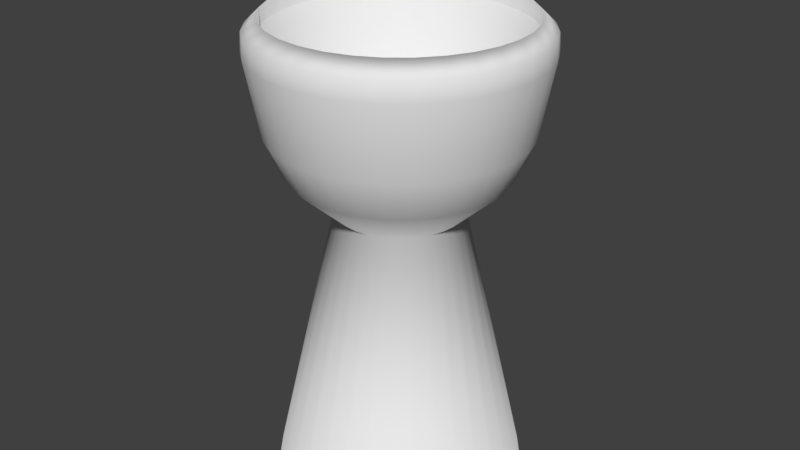 # Source: ballholder.blend  (saved by Blender 2.79.0; exported with 4.5.12 LTS)
import bpy
from mathutils import Matrix  # noqa: F401  (used for matrix-valued properties, if any)

bpy.ops.wm.read_factory_settings(use_empty=True)
scene = bpy.context.scene
scene.name = 'Scene'

# ---- collections
col_collection_1 = bpy.data.collections.new('Collection 1'); scene.collection.children.link(col_collection_1)

# ---- world
world_world = bpy.data.worlds.new('World'); scene.world = world_world
world_world.color = (0.05088, 0.05088, 0.05088)
world_world.use_sun_shadow = False
world_world.sun_shadow_jitter_overblur = 0.0
world_world.cycles.sampling_method = 'MANUAL'

# ---- meshes
me_cylinder = bpy.data.meshes.new('Cylinder')
me_cylinder.from_pydata([(6.277e-08, 0.4713, -1.0), (-8.732e-08, 0.9364, 0.4212), (0.09195, 0.4623, -1.0), (0.1827, 0.9184, 0.4212), (0.1804, 0.4355, -1.0), (0.3583, 0.8651, 0.4212), (0.2619, 0.3919, -1.0), (0.5202, 0.7786, 0.4212), (0.3333, 0.3333, -1.0), (0.6621, 0.6621, 0.4212), (0.3919, 0.2619, -1.0), (0.7786, 0.5202, 0.4212), (0.4355, 0.1804, -1.0), (0.8651, 0.3583, 0.4212), (0.4623, 0.09195, -1.0), (0.9184, 0.1827, 0.4212), (0.4713, 1.862e-07, -1.0), (0.9364, 6.573e-08, 0.4212), (0.4623, -0.09195, -1.0), (0.9184, -0.1827, 0.4212), (0.4355, -0.1804, -1.0), (0.8651, -0.3583, 0.4212), (0.3919, -0.2619, -1.0), (0.7786, -0.5202, 0.4212), (0.3333, -0.3333, -1.0), (0.6621, -0.6621, 0.4212), (0.2619, -0.3919, -1.0), (0.5202, -0.7786, 0.4212), (0.1804, -0.4355, -1.0), (0.3583, -0.8651, 0.4212), (0.09195, -0.4623, -1.0), (0.1827, -0.9184, 0.4212), (-9.081e-08, -0.4713, -1.0), (-3.693e-07, -0.9364, 0.4212), (-0.09195, -0.4623, -1.0), (-0.1827, -0.9184, 0.4212), (-0.1804, -0.4355, -1.0), (-0.3583, -0.8651, 0.4212), (-0.2619, -0.3919, -1.0), (-0.5202, -0.7786, 0.4212), (-0.3333, -0.3333, -1.0), (-0.6621, -0.6621, 0.4212), (-0.3919, -0.2619, -1.0), (-0.7786, -0.5202, 0.4212), (-0.4355, -0.1804, -1.0), (-0.8651, -0.3583, 0.4212), (-0.4623, -0.09195, -1.0), (-0.9184, -0.1827, 0.4212), (-0.4713, 6.058e-07, -1.0), (-0.9364, 9.075e-07, 0.4212), (-0.4623, 0.09195, -1.0), (-0.9184, 0.1827, 0.4212), (-0.4355, 0.1804, -1.0), (-0.8651, 0.3583, 0.4212), (-0.3919, 0.2619, -1.0), (-0.7786, 0.5202, 0.4212), (-0.3333, 0.3333, -1.0), (-0.6621, 0.6621, 0.4212), (-0.2619, 0.3919, -1.0), (-0.5202, 0.7786, 0.4212), (-0.1804, 0.4355, -1.0), (-0.3583, 0.8651, 0.4212), (-0.09195, 0.4623, -1.0), (-0.1827, 0.9184, 0.4212), (-3.69e-10, 1.05, 0.1777), (0.2048, 1.03, 0.1777), (0.4018, 0.9701, 0.1777), (0.5833, 0.873, 0.1777), (0.7425, 0.7425, 0.1777), (0.873, 0.5833, 0.1777), (0.9701, 0.4018, 0.1777), (1.03, 0.2048, 0.1777), (1.05, 6.566e-08, 0.1777), (1.03, -0.2048, 0.1777), (0.9701, -0.4018, 0.1777), (0.873, -0.5833, 0.1777), (0.7425, -0.7425, 0.1777), (0.5833, -0.873, 0.1777), (0.4018, -0.9701, 0.1777), (0.2048, -1.03, 0.1777), (-3.425e-07, -1.05, 0.1777), (-0.2048, -1.03, 0.1777), (-0.4018, -0.9701, 0.1777), (-0.5833, -0.873, 0.1777), (-0.7425, -0.7425, 0.1777), (-0.873, -0.5833, 0.1777), (-0.9701, -0.4018, 0.1777), (-1.03, -0.2048, 0.1777), (-1.05, 1e-06, 0.1777), (-1.03, 0.2048, 0.1777), (-0.9701, 0.4018, 0.1777), (-0.873, 0.5833, 0.1777), (-0.7425, 0.7425, 0.1777), (-0.5833, 0.873, 0.1777), (-0.4018, 0.9701, 0.1777), (-0.2048, 1.03, 0.1777), (0.1846, 0.9282, -0.3822), (0.3621, 0.8743, -0.3822), (0.5258, 0.7869, -0.3822), (0.6692, 0.6692, -0.3822), (0.7869, 0.5258, -0.3822), (0.8743, 0.3621, -0.3822), (0.9282, 0.1846, -0.3822), (0.9463, 8.138e-08, -0.3822), (0.9282, -0.1846, -0.3822), (0.8743, -0.3621, -0.3822), (0.7869, -0.5258, -0.3822), (0.6692, -0.6692, -0.3822), (0.5258, -0.7869, -0.3822), (0.3621, -0.8743, -0.3822), (0.1846, -0.9282, -0.3822), (-2.994e-07, -0.9463, -0.3822), (-0.1846, -0.9282, -0.3822), (-0.3621, -0.8743, -0.3822), (-0.5258, -0.7869, -0.3822), (-0.6692, -0.6692, -0.3822), (-0.7869, -0.5258, -0.3822), (-0.8743, -0.3621, -0.3822), (-0.9282, -0.1846, -0.3822), (-0.9463, 9.237e-07, -0.3822), (-0.9282, 0.1846, -0.3822), (-0.8743, 0.3621, -0.3822), (-0.7869, 0.5258, -0.3822), (-0.6692, 0.6692, -0.3822), (-0.5258, 0.7869, -0.3822), (-0.3621, 0.8743, -0.3822), (-0.1846, 0.9282, -0.3822), (8.909e-09, 0.9463, -0.3822), (0.1579, 0.7937, -0.6911), (0.3097, 0.7477, -0.6911), (0.4496, 0.6729, -0.6911), (0.5722, 0.5722, -0.6911), (0.6729, 0.4496, -0.6911), (0.7477, 0.3097, -0.6911), (0.7937, 0.1579, -0.6911), (0.8093, 1.084e-07, -0.6911), (0.7937, -0.1579, -0.6911), (0.7477, -0.3097, -0.6911), (0.6729, -0.4496, -0.6911), (0.5722, -0.5722, -0.6911), (0.4496, -0.6729, -0.6911), (0.3097, -0.7477, -0.6911), (0.1579, -0.7937, -0.6911), (-2.375e-07, -0.8093, -0.6911), (-0.1579, -0.7937, -0.6911), (-0.3097, -0.7477, -0.6911), (-0.4496, -0.6729, -0.6911), (-0.5722, -0.5722, -0.6911), (-0.6729, -0.4496, -0.6911), (-0.7477, -0.3097, -0.6911), (-0.7937, -0.1579, -0.6911), (-0.8093, 8.288e-07, -0.6911), (-0.7937, 0.1579, -0.6911), (-0.7477, 0.3097, -0.6911), (-0.6729, 0.4496, -0.6911), (-0.5722, 0.5723, -0.6911), (-0.4496, 0.6729, -0.6911), (-0.3097, 0.7477, -0.6911), (-0.1579, 0.7937, -0.6911), (2.625e-08, 0.8093, -0.6911), (0.6609, -0.5062, 0.7749), (0.8124, -0.1044, 0.8015), (0.2032, 1.021, 0.3188), (-3.057e-10, 1.041, 0.3188), (0.3985, 0.9621, 0.3188), (0.5786, 0.8659, 0.3188), (0.7364, 0.7364, 0.3188), (0.8659, 0.5786, 0.3188), (0.9621, 0.3985, 0.3188), (1.021, 0.2032, 0.3188), (1.041, 6.735e-08, 0.3188), (1.021, -0.2032, 0.3188), (0.9621, -0.3985, 0.3188), (0.8659, -0.5786, 0.3188), (0.7364, -0.7364, 0.3188), (0.5786, -0.8659, 0.3188), (0.3985, -0.9621, 0.3188), (0.2032, -1.021, 0.3188), (-3.396e-07, -1.041, 0.3188), (-0.2032, -1.021, 0.3188), (-0.3985, -0.9621, 0.3188), (-0.5786, -0.8659, 0.3188), (-0.7364, -0.7364, 0.3188), (-0.8659, -0.5786, 0.3188), (-0.9621, -0.3985, 0.3188), (-1.021, -0.2032, 0.3188), (-1.041, 9.943e-07, 0.3188), (-1.021, 0.2032, 0.3188), (-0.9621, 0.3985, 0.3188), (-0.8659, 0.5786, 0.3188), (-0.7364, 0.7364, 0.3188), (-0.5786, 0.8659, 0.3188), (-0.3985, 0.9621, 0.3188), (-0.2032, 1.021, 0.3188), (0.1075, 0.5405, -0.9136), (-1.802e-07, 0.5511, -0.9136), (0.2109, 0.5091, -0.9136), (0.3062, 0.4582, -0.9136), (0.3897, 0.3897, -0.9136), (0.4582, 0.3062, -0.9136), (0.5091, 0.2109, -0.9136), (0.5405, 0.1075, -0.9136), (0.5511, 1.513e-07, -0.9136), (0.5405, -0.1075, -0.9136), (0.5091, -0.2109, -0.9136), (0.4582, -0.3062, -0.9136), (0.3897, -0.3897, -0.9136), (0.3062, -0.4582, -0.9136), (0.2109, -0.5091, -0.9136), (0.1075, -0.5405, -0.9136), (-3.462e-07, -0.5511, -0.9136), (-0.1075, -0.5405, -0.9136), (-0.2109, -0.5091, -0.9136), (-0.3062, -0.4582, -0.9136), (-0.3897, -0.3897, -0.9136), (-0.4582, -0.3062, -0.9136), (-0.5091, -0.2109, -0.9136), (-0.5405, -0.1075, -0.9136), (-0.5511, 6.467e-07, -0.9136), (-0.5405, 0.1075, -0.9136), (-0.5091, 0.2109, -0.9136), (-0.4582, 0.3062, -0.9136), (-0.3897, 0.3897, -0.9136), (-0.3062, 0.4582, -0.9136), (-0.2109, 0.5091, -0.9136), (-0.1075, 0.5405, -0.9136), (-0.9184, 0.1827, 0.3014), (-0.8651, 0.3583, 0.3014), (0.6621, -0.6621, 0.3014), (0.5202, -0.7786, 0.3014), (-0.7786, 0.5202, 0.3014), (0.3583, -0.8651, 0.3014), (-1.004e-07, 0.9364, 0.3014), (0.1827, 0.9184, 0.3014), (-0.6621, 0.6621, 0.3014), (0.1827, -0.9184, 0.3014), (0.3583, 0.8651, 0.3014), (-0.5202, 0.7786, 0.3014), (-3.824e-07, -0.9364, 0.3014), (0.5202, 0.7786, 0.3014), (-0.3583, 0.8651, 0.3014), (-0.1827, -0.9184, 0.3014), (0.6621, 0.6621, 0.3014), (-0.1827, 0.9184, 0.3014), (-0.3583, -0.8651, 0.3014), (0.7786, 0.5202, 0.3014), (-0.5202, -0.7786, 0.3014), (0.8651, 0.3583, 0.3014), (-0.6621, -0.6621, 0.3014), (0.9184, 0.1827, 0.3014), (-0.7786, -0.5202, 0.3014), (0.9364, 6.573e-08, 0.3014), (-0.8651, -0.3583, 0.3014), (0.9184, -0.1827, 0.3014), (-0.9184, -0.1827, 0.3014), (0.8651, -0.3583, 0.3014), (-0.9364, 9.075e-07, 0.3014), (0.7786, -0.5202, 0.3014), (-0.9184, 0.1827, 0.3014), (0.6621, -0.6621, 0.3014), (-1.004e-07, 0.9364, 0.3014), (-0.8651, 0.3583, 0.3014), (0.5202, -0.7786, 0.3014), (-0.7786, 0.5202, 0.3014), (0.3583, -0.8651, 0.3014), (0.1827, 0.9184, 0.3014), (-0.6621, 0.6621, 0.3014), (0.1827, -0.9184, 0.3014), (0.3583, 0.8651, 0.3014), (-0.5202, 0.7786, 0.3014), (-3.824e-07, -0.9364, 0.3014), (0.5202, 0.7786, 0.3014), (-0.3583, 0.8651, 0.3014), (-0.1827, -0.9184, 0.3014), (0.6621, 0.6621, 0.3014), (-0.1827, 0.9184, 0.3014), (-0.3583, -0.8651, 0.3014), (0.7786, 0.5202, 0.3014), (-0.5202, -0.7786, 0.3014), (0.8651, 0.3583, 0.3014), (-0.6621, -0.6621, 0.3014), (0.9184, 0.1827, 0.3014), (-0.7786, -0.5202, 0.3014), (0.9364, 6.573e-08, 0.3014), (-0.8651, -0.3583, 0.3014), (0.9184, -0.1827, 0.3014), (-0.9184, -0.1827, 0.3014), (0.8651, -0.3583, 0.3014), (-0.9364, 9.075e-07, 0.3014), (0.7786, -0.5202, 0.3014), (-1.159e-07, 0.9391, -3.077), (0.1832, 0.9211, -3.077), (0.3594, 0.8676, -3.077), (0.5217, 0.7808, -3.077), (0.664, 0.664, -3.077), (0.7808, 0.5217, -3.077), (0.8676, 0.3594, -3.077), (0.9211, 0.1832, -3.077), (0.9391, 6.591e-08, -3.077), (0.9211, -0.1832, -3.077), (0.8676, -0.3594, -3.077), (0.7808, -0.5217, -3.077), (0.664, -0.664, -3.077), (0.5217, -0.7808, -3.077), (0.3594, -0.8676, -3.077), (0.1832, -0.9211, -3.077), (-4.153e-07, -0.9391, -3.077), (-0.1832, -0.9211, -3.077), (-0.3594, -0.8676, -3.077), (-0.5217, -0.7808, -3.077), (-0.664, -0.664, -3.077), (-0.7808, -0.5217, -3.077), (-0.8676, -0.3594, -3.077), (-0.9211, -0.1832, -3.077), (-0.9391, 9.009e-07, -3.077), (-0.9211, 0.1832, -3.077), (-0.8676, 0.3594, -3.077), (-0.7808, 0.5217, -3.077), (-0.664, 0.664, -3.077), (-0.5217, 0.7808, -3.077), (-0.3594, 0.8676, -3.077), (-0.1832, 0.9211, -3.077), (-1.159e-07, 0.9391, -3.077), (0.1832, 0.9211, -3.077), (0.3594, 0.8676, -3.077), (0.5217, 0.7808, -3.077), (0.664, 0.664, -3.077), (0.7808, 0.5217, -3.077), (0.8676, 0.3594, -3.077), (0.9211, 0.1832, -3.077), (0.9391, 6.591e-08, -3.077), (0.9211, -0.1832, -3.077), (0.8676, -0.3594, -3.077), (0.7808, -0.5217, -3.077), (0.664, -0.664, -3.077), (0.5217, -0.7808, -3.077), (0.3594, -0.8676, -3.077), (0.1832, -0.9211, -3.077), (-4.153e-07, -0.9391, -3.077), (-0.1832, -0.9211, -3.077), (-0.3594, -0.8676, -3.077), (-0.5217, -0.7808, -3.077), (-0.664, -0.664, -3.077), (-0.7808, -0.5217, -3.077), (-0.8676, -0.3594, -3.077), (-0.9211, -0.1832, -3.077), (-0.9391, 9.009e-07, -3.077), (-0.9211, 0.1832, -3.077), (-0.8676, 0.3594, -3.077), (-0.7808, 0.5217, -3.077), (-0.664, 0.664, -3.077), (-0.5217, 0.7808, -3.077), (-0.3594, 0.8676, -3.077), (-0.1832, 0.9211, -3.077)], [], [(64, 163, 162, 65), (65, 162, 164, 66), (66, 164, 165, 67), (67, 165, 166, 68), (68, 166, 167, 69), (69, 167, 168, 70), (70, 168, 169, 71), (71, 169, 170, 72), (72, 170, 171, 73), (73, 171, 172, 74), (74, 172, 173, 75), (75, 173, 174, 76), (76, 174, 175, 77), (77, 175, 176, 78), (78, 176, 177, 79), (79, 177, 178, 80), (80, 178, 179, 81), (81, 179, 180, 82), (82, 180, 181, 83), (83, 181, 182, 84), (84, 182, 183, 85), (85, 183, 184, 86), (86, 184, 185, 87), (87, 185, 186, 88), (88, 186, 187, 89), (89, 187, 188, 90), (90, 188, 189, 91), (91, 189, 190, 92), (92, 190, 191, 93), (93, 191, 192, 94), (261, 258, 219, 220), (94, 192, 193, 95), (95, 193, 163, 64), (16, 18, 331, 330), (126, 95, 64, 127), (125, 94, 95, 126), (124, 93, 94, 125), (123, 92, 93, 124), (122, 91, 92, 123), (121, 90, 91, 122), (120, 89, 90, 121), (119, 88, 89, 120), (118, 87, 88, 119), (117, 86, 87, 118), (116, 85, 86, 117), (115, 84, 85, 116), (114, 83, 84, 115), (113, 82, 83, 114), (112, 81, 82, 113), (111, 80, 81, 112), (110, 79, 80, 111), (109, 78, 79, 110), (108, 77, 78, 109), (107, 76, 77, 108), (106, 75, 76, 107), (105, 74, 75, 106), (104, 73, 74, 105), (103, 72, 73, 104), (102, 71, 72, 103), (101, 70, 71, 102), (100, 69, 70, 101), (99, 68, 69, 100), (98, 67, 68, 99), (97, 66, 67, 98), (96, 65, 66, 97), (127, 64, 65, 96), (159, 127, 96, 128), (128, 96, 97, 129), (129, 97, 98, 130), (130, 98, 99, 131), (131, 99, 100, 132), (132, 100, 101, 133), (133, 101, 102, 134), (134, 102, 103, 135), (135, 103, 104, 136), (136, 104, 105, 137), (137, 105, 106, 138), (138, 106, 107, 139), (139, 107, 108, 140), (140, 108, 109, 141), (141, 109, 110, 142), (142, 110, 111, 143), (143, 111, 112, 144), (144, 112, 113, 145), (145, 113, 114, 146), (146, 114, 115, 147), (147, 115, 116, 148), (148, 116, 117, 149), (149, 117, 118, 150), (150, 118, 119, 151), (151, 119, 120, 152), (152, 120, 121, 153), (153, 121, 122, 154), (154, 122, 123, 155), (155, 123, 124, 156), (156, 124, 125, 157), (157, 125, 126, 158), (158, 126, 127, 159), (62, 158, 159, 0), (60, 157, 158, 62), (58, 156, 157, 60), (56, 155, 156, 58), (54, 154, 155, 56), (52, 153, 154, 54), (50, 152, 153, 52), (48, 151, 152, 50), (46, 150, 151, 48), (44, 149, 150, 46), (42, 148, 149, 44), (40, 147, 148, 42), (38, 146, 147, 40), (36, 145, 146, 38), (34, 144, 145, 36), (32, 143, 144, 34), (30, 142, 143, 32), (28, 141, 142, 30), (26, 140, 141, 28), (24, 139, 140, 26), (22, 138, 139, 24), (20, 137, 138, 22), (18, 136, 137, 20), (16, 135, 136, 18), (14, 134, 135, 16), (12, 133, 134, 14), (10, 132, 133, 12), (8, 131, 132, 10), (6, 130, 131, 8), (4, 129, 130, 6), (2, 128, 129, 4), (0, 159, 128, 2), (1, 3, 162, 163), (3, 5, 164, 162), (5, 7, 165, 164), (7, 9, 166, 165), (9, 11, 167, 166), (11, 13, 168, 167), (13, 15, 169, 168), (15, 17, 170, 169), (17, 19, 171, 170), (19, 21, 172, 171), (21, 23, 173, 172), (23, 25, 174, 173), (25, 27, 175, 174), (27, 29, 176, 175), (29, 31, 177, 176), (31, 33, 178, 177), (33, 35, 179, 178), (35, 37, 180, 179), (37, 39, 181, 180), (39, 41, 182, 181), (41, 43, 183, 182), (43, 45, 184, 183), (45, 47, 185, 184), (47, 49, 186, 185), (49, 51, 187, 186), (51, 53, 188, 187), (53, 55, 189, 188), (55, 57, 190, 189), (57, 59, 191, 190), (59, 61, 192, 191), (61, 63, 193, 192), (63, 1, 163, 193), (194, 195, 225, 224, 223, 222, 221, 220, 219, 218, 217, 216, 215, 214, 213, 212, 211, 210, 209, 208, 207, 206, 205, 204, 203, 202, 201, 200, 199, 198, 197, 196), (262, 259, 206, 207), (263, 261, 220, 221), (264, 262, 207, 208), (265, 260, 195, 194), (266, 263, 221, 222), (267, 264, 208, 209), (268, 265, 194, 196), (269, 266, 222, 223), (270, 267, 209, 210), (271, 268, 196, 197), (272, 269, 223, 224), (273, 270, 210, 211), (274, 271, 197, 198), (275, 272, 224, 225), (276, 273, 211, 212), (277, 274, 198, 199), (260, 275, 225, 195), (278, 276, 212, 213), (279, 277, 199, 200), (280, 278, 213, 214), (281, 279, 200, 201), (282, 280, 214, 215), (283, 281, 201, 202), (284, 282, 215, 216), (285, 283, 202, 203), (286, 284, 216, 217), (287, 285, 203, 204), (288, 286, 217, 218), (289, 287, 204, 205), (258, 288, 218, 219), (259, 289, 205, 206), (25, 23, 257, 228), (51, 49, 256, 226), (23, 21, 255, 257), (49, 47, 254, 256), (21, 19, 253, 255), (47, 45, 252, 254), (19, 17, 251, 253), (45, 43, 250, 252), (17, 15, 249, 251), (43, 41, 248, 250), (15, 13, 247, 249), (41, 39, 246, 248), (13, 11, 245, 247), (39, 37, 244, 246), (1, 63, 243, 232), (11, 9, 242, 245), (37, 35, 241, 244), (63, 61, 240, 243), (9, 7, 239, 242), (35, 33, 238, 241), (61, 59, 237, 240), (7, 5, 236, 239), (33, 31, 235, 238), (59, 57, 234, 237), (5, 3, 233, 236), (31, 29, 231, 235), (57, 55, 230, 234), (3, 1, 232, 233), (29, 27, 229, 231), (55, 53, 227, 230), (27, 25, 228, 229), (53, 51, 226, 227), (228, 257, 289, 259), (226, 256, 288, 258), (257, 255, 287, 289), (256, 254, 286, 288), (255, 253, 285, 287), (254, 252, 284, 286), (253, 251, 283, 285), (252, 250, 282, 284), (251, 249, 281, 283), (250, 248, 280, 282), (249, 247, 279, 281), (248, 246, 278, 280), (247, 245, 277, 279), (246, 244, 276, 278), (232, 243, 275, 260), (245, 242, 274, 277), (244, 241, 273, 276), (243, 240, 272, 275), (242, 239, 271, 274), (241, 238, 270, 273), (240, 237, 269, 272), (239, 236, 268, 271), (238, 235, 267, 270), (237, 234, 266, 269), (236, 233, 265, 268), (235, 231, 264, 267), (234, 230, 263, 266), (233, 232, 260, 265), (231, 229, 262, 264), (230, 227, 261, 263), (229, 228, 259, 262), (227, 226, 258, 261), (290, 291, 292, 293, 294, 295, 296, 297, 298, 299, 300, 301, 302, 303, 304, 305, 306, 307, 308, 309, 310, 311, 312, 313, 314, 315, 316, 317, 318, 319, 320, 321), (34, 36, 340, 339), (52, 54, 349, 348), (8, 10, 327, 326), (26, 28, 336, 335), (44, 46, 345, 344), (0, 2, 323, 322), (62, 0, 322, 353), (18, 20, 332, 331), (36, 38, 341, 340), (54, 56, 350, 349), (10, 12, 328, 327), (28, 30, 337, 336), (46, 48, 346, 345), (2, 4, 324, 323), (20, 22, 333, 332), (38, 40, 342, 341), (56, 58, 351, 350), (12, 14, 329, 328), (30, 32, 338, 337), (48, 50, 347, 346), (4, 6, 325, 324), (22, 24, 334, 333), (40, 42, 343, 342), (58, 60, 352, 351), (14, 16, 330, 329), (32, 34, 339, 338), (50, 52, 348, 347), (6, 8, 326, 325), (24, 26, 335, 334), (42, 44, 344, 343), (60, 62, 353, 352), (291, 290, 322, 323), (292, 291, 323, 324), (293, 292, 324, 325), (294, 293, 325, 326), (295, 294, 326, 327), (296, 295, 327, 328), (297, 296, 328, 329), (298, 297, 329, 330), (299, 298, 330, 331), (300, 299, 331, 332), (301, 300, 332, 333), (302, 301, 333, 334), (303, 302, 334, 335), (304, 303, 335, 336), (305, 304, 336, 337), (306, 305, 337, 338), (307, 306, 338, 339), (308, 307, 339, 340), (309, 308, 340, 341), (310, 309, 341, 342), (311, 310, 342, 343), (312, 311, 343, 344), (313, 312, 344, 345), (314, 313, 345, 346), (315, 314, 346, 347), (316, 315, 347, 348), (317, 316, 348, 349), (318, 317, 349, 350), (319, 318, 350, 351), (320, 319, 351, 352), (321, 320, 352, 353), (290, 321, 353, 322)])
me_cylinder.polygons.foreach_set('use_smooth', [True] * 322)
_uv = me_cylinder.uv_layers.new(name='UVMap')
_uv.uv.foreach_set('vector', [0.7201, 0.7073, 0.6992, 0.7074, 0.6992, 0.6783, 0.7201, 0.6779, 0.7201, 0.6779, 0.6992, 0.6783, 0.6992, 0.6508, 0.7201, 0.6502, 0.7201, 0.6502, 0.6992, 0.6508, 0.6992, 0.6261, 0.7201, 0.6253, 0.7201, 0.6253, 0.6992, 0.6261, 0.6992, 0.6051, 0.7201, 0.6041, 0.02094, 1.0, 3.497e-05, 0.9992, 2.011e-05, 0.9745, 0.02092, 0.9751, 0.02092, 0.9751, 2.011e-05, 0.9745, 9.07e-06, 0.947, 0.02091, 0.9474, 0.02091, 0.9474, 9.07e-06, 0.947, 2.289e-06, 0.9179, 0.02091, 0.918, 0.02091, 0.918, 2.289e-06, 0.9179, 0.0, 0.8881, 0.0209, 0.888, 0.0209, 0.888, 0.0, 0.8881, 2.293e-06, 0.859, 0.02091, 0.8586, 0.02091, 0.8586, 2.293e-06, 0.859, 9.101e-06, 0.8315, 0.02091, 0.8309, 0.02091, 0.8309, 9.101e-06, 0.8315, 2.016e-05, 0.8068, 0.02092, 0.806, 0.02092, 0.806, 2.016e-05, 0.8068, 3.503e-05, 0.7858, 0.02094, 0.7848, 0.1707, 1.0, 0.1498, 0.999, 0.1498, 0.978, 0.1707, 0.9788, 0.1707, 0.9788, 0.1498, 0.978, 0.1498, 0.9533, 0.1707, 0.9539, 0.1707, 0.9539, 0.1498, 0.9533, 0.1498, 0.9258, 0.1707, 0.9262, 0.1707, 0.9262, 0.1498, 0.9258, 0.1498, 0.8967, 0.1707, 0.8968, 0.1707, 0.8968, 0.1498, 0.8967, 0.1498, 0.8669, 0.1707, 0.8668, 0.1707, 0.8668, 0.1498, 0.8669, 0.1498, 0.8378, 0.1707, 0.8374, 0.1707, 0.8374, 0.1498, 0.8378, 0.1498, 0.8103, 0.1707, 0.8097, 0.1707, 0.8097, 0.1498, 0.8103, 0.1498, 0.7856, 0.1707, 0.7848, 0.8707, 0.8193, 0.8498, 0.8185, 0.8494, 0.7938, 0.8703, 0.7944, 0.8703, 0.7944, 0.8494, 0.7938, 0.8492, 0.7663, 0.87, 0.7667, 0.87, 0.7667, 0.8492, 0.7663, 0.849, 0.7372, 0.8699, 0.7373, 0.8699, 0.7373, 0.849, 0.7372, 0.8489, 0.7075, 0.8698, 0.7073, 0.8698, 0.7073, 0.8489, 0.7075, 0.849, 0.6783, 0.8699, 0.6779, 0.8699, 0.6779, 0.849, 0.6783, 0.8492, 0.6508, 0.87, 0.6502, 0.87, 0.6502, 0.8492, 0.6508, 0.8494, 0.6261, 0.8703, 0.6253, 0.7201, 0.8405, 0.6992, 0.8395, 0.6992, 0.8185, 0.7201, 0.8193, 0.7201, 0.8193, 0.6992, 0.8185, 0.6992, 0.7938, 0.7201, 0.7943, 0.7201, 0.7943, 0.6992, 0.7938, 0.6992, 0.7663, 0.7201, 0.7667, 0.4608, 0.7818, 0.4356, 0.7818, 0.419, 0.6049, 0.4338, 0.6049, 0.7201, 0.7667, 0.6992, 0.7663, 0.6992, 0.7371, 0.7201, 0.7373, 0.7201, 0.7373, 0.6992, 0.7371, 0.6992, 0.7074, 0.7201, 0.7073, 0.4024, 0.3024, 0.4159, 0.3024, 0.436, 0.6049, 0.4092, 0.6048, 0.8031, 0.7358, 0.7201, 0.7373, 0.7201, 0.7073, 0.8031, 0.7088, 0.8031, 0.7623, 0.7201, 0.7667, 0.7201, 0.7373, 0.8031, 0.7358, 0.8031, 0.7872, 0.7201, 0.7943, 0.7201, 0.7667, 0.8031, 0.7623, 0.8031, 0.8097, 0.7201, 0.8193, 0.7201, 0.7943, 0.8031, 0.7872, 0.9536, 0.6347, 0.8703, 0.6253, 0.8707, 0.6041, 0.9539, 0.6156, 0.9533, 0.6572, 0.87, 0.6502, 0.8703, 0.6253, 0.9536, 0.6347, 0.9531, 0.6821, 0.8699, 0.6779, 0.87, 0.6502, 0.9533, 0.6572, 0.9531, 0.7086, 0.8698, 0.7073, 0.8699, 0.6779, 0.9531, 0.6821, 0.9531, 0.7356, 0.8699, 0.7373, 0.8698, 0.7073, 0.9531, 0.7086, 0.9533, 0.7621, 0.87, 0.7667, 0.8699, 0.7373, 0.9531, 0.7356, 0.9536, 0.7871, 0.8703, 0.7944, 0.87, 0.7667, 0.9533, 0.7621, 0.9539, 0.8095, 0.8707, 0.8193, 0.8703, 0.7944, 0.9536, 0.7871, 0.2537, 0.8169, 0.1707, 0.8097, 0.1707, 0.7848, 0.2537, 0.7944, 0.2537, 0.8418, 0.1707, 0.8374, 0.1707, 0.8097, 0.2537, 0.8169, 0.2537, 0.8683, 0.1707, 0.8668, 0.1707, 0.8374, 0.2537, 0.8418, 0.2537, 0.8953, 0.1707, 0.8968, 0.1707, 0.8668, 0.2537, 0.8683, 0.2537, 0.9218, 0.1707, 0.9262, 0.1707, 0.8968, 0.2537, 0.8953, 0.2537, 0.9468, 0.1707, 0.9539, 0.1707, 0.9262, 0.2537, 0.9218, 0.2537, 0.9692, 0.1707, 0.9788, 0.1707, 0.9539, 0.2537, 0.9468, 0.2537, 0.9883, 0.1707, 1.0, 0.1707, 0.9788, 0.2537, 0.9692, 0.1039, 0.8156, 0.02092, 0.806, 0.02094, 0.7848, 0.104, 0.7965, 0.1039, 0.838, 0.02091, 0.8309, 0.02092, 0.806, 0.1039, 0.8156, 0.1039, 0.863, 0.02091, 0.8586, 0.02091, 0.8309, 0.1039, 0.838, 0.1039, 0.8895, 0.0209, 0.888, 0.02091, 0.8586, 0.1039, 0.863, 0.1039, 0.9165, 0.02091, 0.918, 0.0209, 0.888, 0.1039, 0.8895, 0.1039, 0.943, 0.02091, 0.9474, 0.02091, 0.918, 0.1039, 0.9165, 0.1039, 0.968, 0.02092, 0.9751, 0.02091, 0.9474, 0.1039, 0.943, 0.104, 0.9904, 0.02094, 1.0, 0.02092, 0.9751, 0.1039, 0.968, 0.8031, 0.6348, 0.7201, 0.6253, 0.7201, 0.6041, 0.8031, 0.6157, 0.8031, 0.6573, 0.7201, 0.6502, 0.7201, 0.6253, 0.8031, 0.6348, 0.8031, 0.6823, 0.7201, 0.6779, 0.7201, 0.6502, 0.8031, 0.6573, 0.8031, 0.7088, 0.7201, 0.7073, 0.7201, 0.6779, 0.8031, 0.6823, 0.8489, 0.7107, 0.8031, 0.7088, 0.8031, 0.6823, 0.8489, 0.6881, 0.8489, 0.6881, 0.8031, 0.6823, 0.8031, 0.6573, 0.8489, 0.6667, 0.8489, 0.6667, 0.8031, 0.6573, 0.8031, 0.6348, 0.8489, 0.6475, 0.8489, 0.6475, 0.8031, 0.6348, 0.8031, 0.6157, 0.8489, 0.6312, 0.1498, 0.9778, 0.104, 0.9904, 0.1039, 0.968, 0.1497, 0.9585, 0.1497, 0.9585, 0.1039, 0.968, 0.1039, 0.943, 0.1497, 0.9372, 0.1497, 0.9372, 0.1039, 0.943, 0.1039, 0.9165, 0.1497, 0.9145, 0.1497, 0.9145, 0.1039, 0.9165, 0.1039, 0.8895, 0.1497, 0.8914, 0.1497, 0.8914, 0.1039, 0.8895, 0.1039, 0.863, 0.1497, 0.8688, 0.1497, 0.8688, 0.1039, 0.863, 0.1039, 0.838, 0.1497, 0.8474, 0.1497, 0.8474, 0.1039, 0.838, 0.1039, 0.8156, 0.1497, 0.8282, 0.1497, 0.8282, 0.1039, 0.8156, 0.104, 0.7965, 0.1498, 0.8119, 0.2995, 0.9729, 0.2537, 0.9883, 0.2537, 0.9692, 0.2995, 0.9566, 0.2995, 0.9566, 0.2537, 0.9692, 0.2537, 0.9468, 0.2995, 0.9374, 0.2995, 0.9374, 0.2537, 0.9468, 0.2537, 0.9218, 0.2995, 0.916, 0.2995, 0.916, 0.2537, 0.9218, 0.2537, 0.8953, 0.2995, 0.8934, 0.2995, 0.8934, 0.2537, 0.8953, 0.2537, 0.8683, 0.2995, 0.8703, 0.2995, 0.8703, 0.2537, 0.8683, 0.2537, 0.8418, 0.2995, 0.8476, 0.2995, 0.8476, 0.2537, 0.8418, 0.2537, 0.8169, 0.2995, 0.8263, 0.2995, 0.8263, 0.2537, 0.8169, 0.2537, 0.7944, 0.2995, 0.8071, 1.0, 0.7968, 0.9539, 0.8095, 0.9536, 0.7871, 0.9997, 0.7776, 0.9997, 0.7776, 0.9536, 0.7871, 0.9533, 0.7621, 0.9995, 0.7562, 0.9995, 0.7562, 0.9533, 0.7621, 0.9531, 0.7356, 0.9993, 0.7336, 0.9993, 0.7336, 0.9531, 0.7356, 0.9531, 0.7086, 0.9993, 0.7105, 0.9993, 0.7105, 0.9531, 0.7086, 0.9531, 0.6821, 0.9993, 0.6878, 0.9993, 0.6878, 0.9531, 0.6821, 0.9533, 0.6572, 0.9995, 0.6665, 0.9995, 0.6665, 0.9533, 0.6572, 0.9536, 0.6347, 0.9997, 0.6473, 0.9997, 0.6473, 0.9536, 0.6347, 0.9539, 0.6156, 1.0, 0.6309, 0.8489, 0.797, 0.8031, 0.8097, 0.8031, 0.7872, 0.8489, 0.7778, 0.8489, 0.7778, 0.8031, 0.7872, 0.8031, 0.7623, 0.8489, 0.7565, 0.8489, 0.7565, 0.8031, 0.7623, 0.8031, 0.7358, 0.8489, 0.7338, 0.8489, 0.7338, 0.8031, 0.7358, 0.8031, 0.7088, 0.8489, 0.7107, 0.5976, 0.1703, 0.5658, 0.2084, 0.5492, 0.192, 0.5879, 0.1608, 0.609, 0.1778, 0.5854, 0.2212, 0.5658, 0.2084, 0.5976, 0.1703, 0.6216, 0.183, 0.6071, 0.23, 0.5854, 0.2212, 0.609, 0.1778, 0.6351, 0.1856, 0.6302, 0.2346, 0.6071, 0.23, 0.6216, 0.183, 0.6488, 0.1856, 0.6537, 0.2346, 0.6302, 0.2346, 0.6351, 0.1856, 0.6622, 0.183, 0.6767, 0.23, 0.6537, 0.2346, 0.6488, 0.1856, 0.6749, 0.1778, 0.6985, 0.2212, 0.6767, 0.23, 0.6622, 0.183, 0.6862, 0.1703, 0.718, 0.2084, 0.6985, 0.2212, 0.6749, 0.1778, 0.6959, 0.1608, 0.7347, 0.192, 0.718, 0.2084, 0.6862, 0.1703, 0.7035, 0.1496, 0.7477, 0.1728, 0.7347, 0.192, 0.6959, 0.1608, 0.7088, 0.1372, 0.7567, 0.1515, 0.7477, 0.1728, 0.7035, 0.1496, 0.7115, 0.124, 0.7613, 0.1288, 0.7567, 0.1515, 0.7088, 0.1372, 0.7115, 0.1105, 0.7613, 0.1057, 0.7613, 0.1288, 0.7115, 0.124, 0.7088, 0.09735, 0.7567, 0.08307, 0.7613, 0.1057, 0.7115, 0.1105, 0.7035, 0.08492, 0.7477, 0.06173, 0.7567, 0.08307, 0.7088, 0.09735, 0.6959, 0.07374, 0.7347, 0.04252, 0.7477, 0.06173, 0.7035, 0.08492, 0.6862, 0.06422, 0.718, 0.02618, 0.7347, 0.04252, 0.6959, 0.07374, 0.6749, 0.05675, 0.6985, 0.01335, 0.718, 0.02618, 0.6862, 0.06422, 0.6622, 0.0516, 0.6767, 0.004507, 0.6985, 0.01335, 0.6749, 0.05675, 0.6488, 0.04897, 0.6537, 0.0, 0.6767, 0.004507, 0.6622, 0.0516, 0.6351, 0.04897, 0.6302, 0.0, 0.6537, 0.0, 0.6488, 0.04897, 0.6216, 0.0516, 0.6071, 0.004507, 0.6302, 0.0, 0.6351, 0.04897, 0.609, 0.05675, 0.5854, 0.01335, 0.6071, 0.004507, 0.6216, 0.0516, 0.5976, 0.06422, 0.5658, 0.02618, 0.5854, 0.01335, 0.609, 0.05675, 0.5879, 0.07374, 0.5492, 0.04252, 0.5658, 0.02618, 0.5976, 0.06422, 0.5803, 0.08492, 0.5361, 0.06173, 0.5492, 0.04252, 0.5879, 0.07374, 0.575, 0.09735, 0.5271, 0.08307, 0.5361, 0.06173, 0.5803, 0.08492, 0.5724, 0.1105, 0.5225, 0.1057, 0.5271, 0.08307, 0.575, 0.09735, 0.5724, 0.124, 0.5225, 0.1288, 0.5225, 0.1057, 0.5724, 0.1105, 0.575, 0.1372, 0.5271, 0.1515, 0.5225, 0.1288, 0.5724, 0.124, 0.5803, 0.1496, 0.5361, 0.1728, 0.5271, 0.1515, 0.575, 0.1372, 0.5879, 0.1608, 0.5492, 0.192, 0.5361, 0.1728, 0.5803, 0.1496, 0.2761, 0.2152, 0.2865, 0.1905, 0.3014, 0.1949, 0.2898, 0.2224, 0.2865, 0.1905, 0.2918, 0.1643, 0.3073, 0.1658, 0.3014, 0.1949, 0.2918, 0.1643, 0.2918, 0.1376, 0.3073, 0.1361, 0.3073, 0.1658, 0.2918, 0.1376, 0.2865, 0.1113, 0.3014, 0.1069, 0.3073, 0.1361, 0.2865, 0.1113, 0.2761, 0.08664, 0.2898, 0.07943, 0.3014, 0.1069, 0.2761, 0.08664, 0.2609, 0.06442, 0.273, 0.05471, 0.2898, 0.07943, 0.2609, 0.06442, 0.2417, 0.04552, 0.2516, 0.03369, 0.273, 0.05471, 0.2417, 0.04552, 0.2191, 0.03067, 0.2264, 0.01718, 0.2516, 0.03369, 0.2191, 0.03067, 0.1939, 0.02044, 0.1985, 0.0058, 0.2264, 0.01718, 0.1939, 0.02044, 0.1672, 0.01522, 0.1688, 1.736e-08, 0.1985, 0.0058, 0.1672, 0.01522, 0.14, 0.01522, 0.1385, 0.0, 0.1688, 1.736e-08, 0.14, 0.01522, 0.1133, 0.02044, 0.1088, 0.0058, 0.1385, 0.0, 0.1133, 0.02044, 0.08821, 0.03067, 0.08087, 0.01718, 0.1088, 0.0058, 0.08821, 0.03067, 0.06558, 0.04552, 0.0557, 0.03369, 0.08087, 0.01718, 0.06558, 0.04552, 0.04634, 0.06442, 0.0343, 0.05471, 0.0557, 0.03369, 0.04634, 0.06442, 0.03122, 0.08664, 0.01749, 0.07943, 0.0343, 0.05471, 0.03122, 0.08664, 0.02081, 0.1113, 0.005904, 0.1069, 0.01749, 0.07943, 0.02081, 0.1113, 0.0155, 0.1376, 0.0, 0.1361, 0.005904, 0.1069, 0.0155, 0.1376, 0.0155, 0.1643, 0.0, 0.1658, 0.0, 0.1361, 0.0155, 0.1643, 0.02081, 0.1905, 0.005904, 0.1949, 0.0, 0.1658, 0.02081, 0.1905, 0.03122, 0.2152, 0.01749, 0.2224, 0.005904, 0.1949, 0.03122, 0.2152, 0.04634, 0.2374, 0.0343, 0.2471, 0.01749, 0.2224, 0.04634, 0.2374, 0.06558, 0.2563, 0.0557, 0.2681, 0.0343, 0.2471, 0.06558, 0.2563, 0.08821, 0.2712, 0.08087, 0.2847, 0.0557, 0.2681, 0.08821, 0.2712, 0.1133, 0.2814, 0.1088, 0.296, 0.08087, 0.2847, 0.1133, 0.2814, 0.14, 0.2866, 0.1385, 0.3018, 0.1088, 0.296, 0.14, 0.2866, 0.1672, 0.2866, 0.1688, 0.3018, 0.1385, 0.3018, 0.1672, 0.2866, 0.1939, 0.2814, 0.1985, 0.296, 0.1688, 0.3018, 0.1939, 0.2814, 0.2191, 0.2712, 0.2264, 0.2847, 0.1985, 0.296, 0.2191, 0.2712, 0.2417, 0.2563, 0.2516, 0.2681, 0.2264, 0.2847, 0.2417, 0.2563, 0.2609, 0.2374, 0.273, 0.2471, 0.2516, 0.2681, 0.2609, 0.2374, 0.2761, 0.2152, 0.2898, 0.2224, 0.273, 0.2471, 0.3806, 0.959, 0.3649, 0.9559, 0.3501, 0.9499, 0.3368, 0.9411, 0.3254, 0.93, 0.3165, 0.9169, 0.3104, 0.9024, 0.3073, 0.887, 0.3073, 0.8712, 0.3104, 0.8558, 0.3165, 0.8413, 0.3254, 0.8282, 0.3368, 0.8171, 0.3501, 0.8083, 0.3649, 0.8023, 0.3806, 0.7992, 0.3966, 0.7992, 0.4123, 0.8023, 0.4271, 0.8083, 0.4404, 0.8171, 0.4517, 0.8282, 0.4606, 0.8413, 0.4668, 0.8558, 0.4699, 0.8712, 0.4699, 0.887, 0.4668, 0.9024, 0.4606, 0.9169, 0.4517, 0.93, 0.4404, 0.9411, 0.4271, 0.9499, 0.4123, 0.9559, 0.3966, 0.959, 0.1801, 0.7437, 0.1801, 0.7659, 1.4e-05, 0.7303, 7.131e-06, 0.7172, 0.4834, 0.7818, 0.4608, 0.7818, 0.4338, 0.6049, 0.4472, 0.6049, 0.1801, 0.719, 0.1801, 0.7437, 7.131e-06, 0.7172, 2.412e-06, 0.7027, 0.6236, 0.7818, 0.5963, 0.7818, 0.602, 0.6049, 0.618, 0.6049, 0.5026, 0.7818, 0.4834, 0.7818, 0.4472, 0.6049, 0.4585, 0.6049, 0.1801, 0.6928, 0.1801, 0.719, 2.412e-06, 0.7027, 8.836e-09, 0.6873, 0.6503, 0.7818, 0.6236, 0.7818, 0.618, 0.6049, 0.6337, 0.6049, 0.5219, 0.7818, 0.5027, 0.7818, 0.5468, 0.6049, 0.5581, 0.6049, 0.1801, 0.666, 0.1801, 0.6928, 8.836e-09, 0.6873, 0.0, 0.6715, 0.6754, 0.7818, 0.6503, 0.7818, 0.6337, 0.6049, 0.6485, 0.6049, 0.5445, 0.7818, 0.5219, 0.7818, 0.5581, 0.6049, 0.5715, 0.6049, 0.1801, 0.6398, 0.1801, 0.666, 0.0, 0.6715, 2.403e-06, 0.6561, 0.698, 0.7818, 0.6754, 0.7818, 0.6485, 0.6049, 0.6618, 0.6049, 0.5697, 0.7818, 0.5445, 0.7818, 0.5715, 0.6049, 0.5863, 0.6049, 0.1801, 0.6151, 0.1801, 0.6398, 2.403e-06, 0.6561, 7.131e-06, 0.6416, 0.7839, 0.1761, 0.7613, 0.1764, 0.7975, 0.0003599, 0.8109, 0.0001835, 0.5963, 0.7818, 0.5697, 0.7818, 0.5863, 0.6049, 0.602, 0.6049, 0.1801, 0.5929, 0.1801, 0.6151, 7.131e-06, 0.6416, 1.399e-05, 0.6285, 0.8091, 0.1759, 0.7839, 0.1761, 0.8109, 0.0001835, 0.8257, 6.195e-05, 0.1801, 0.574, 0.1801, 0.5929, 1.399e-05, 0.6285, 2.271e-05, 0.6174, 0.8358, 0.1758, 0.8091, 0.1759, 0.8257, 6.195e-05, 0.8414, 0.0, 0.3299, 0.7818, 0.3073, 0.7818, 0.3435, 0.6049, 0.3568, 0.6049, 0.863, 0.1758, 0.8358, 0.1758, 0.8414, 0.0, 0.8574, 8.679e-09, 0.3551, 0.7818, 0.3299, 0.7818, 0.3568, 0.6049, 0.3716, 0.6049, 0.8897, 0.1759, 0.863, 0.1758, 0.8574, 8.679e-09, 0.8731, 6.195e-05, 0.3817, 0.7818, 0.3551, 0.7818, 0.3716, 0.6049, 0.3873, 0.6049, 0.9148, 0.1761, 0.8897, 0.1759, 0.8731, 6.195e-05, 0.8879, 0.0001835, 0.409, 0.7818, 0.3817, 0.7818, 0.3873, 0.6049, 0.4033, 0.6049, 0.9374, 0.1764, 0.9148, 0.1761, 0.8879, 0.0001835, 0.9012, 0.0003599, 0.4356, 0.7818, 0.409, 0.7818, 0.4033, 0.6049, 0.419, 0.6049, 0.1801, 0.7659, 0.1801, 0.7848, 2.27e-05, 0.7414, 1.4e-05, 0.7303, 0.1979, 0.7659, 0.1979, 0.7848, 0.1801, 0.7848, 0.1801, 0.7659, 0.4356, 0.7992, 0.409, 0.7992, 0.409, 0.7818, 0.4356, 0.7818, 0.9374, 0.1938, 0.9148, 0.1935, 0.9148, 0.1761, 0.9374, 0.1764, 0.409, 0.7992, 0.3817, 0.7992, 0.3817, 0.7818, 0.409, 0.7818, 0.9148, 0.1935, 0.8897, 0.1933, 0.8897, 0.1759, 0.9148, 0.1761, 0.3817, 0.7992, 0.3551, 0.7992, 0.3551, 0.7818, 0.3817, 0.7818, 0.8897, 0.1933, 0.863, 0.1932, 0.863, 0.1758, 0.8897, 0.1759, 0.3551, 0.7992, 0.3299, 0.7992, 0.3299, 0.7818, 0.3551, 0.7818, 0.863, 0.1932, 0.8358, 0.1932, 0.8358, 0.1758, 0.863, 0.1758, 0.3299, 0.7992, 0.3073, 0.7992, 0.3073, 0.7818, 0.3299, 0.7818, 0.8358, 0.1932, 0.8091, 0.1933, 0.8091, 0.1759, 0.8358, 0.1758, 0.1979, 0.574, 0.1979, 0.5929, 0.1801, 0.5929, 0.1801, 0.574, 0.8091, 0.1933, 0.7839, 0.1935, 0.7839, 0.1761, 0.8091, 0.1759, 0.1979, 0.5929, 0.1978, 0.6151, 0.1801, 0.6151, 0.1801, 0.5929, 0.5963, 0.7992, 0.5697, 0.7992, 0.5697, 0.7818, 0.5963, 0.7818, 0.7839, 0.1935, 0.7613, 0.1938, 0.7613, 0.1764, 0.7839, 0.1761, 0.1978, 0.6151, 0.1978, 0.6398, 0.1801, 0.6398, 0.1801, 0.6151, 0.5697, 0.7992, 0.5445, 0.7992, 0.5445, 0.7818, 0.5697, 0.7818, 0.698, 0.7992, 0.6754, 0.7992, 0.6754, 0.7818, 0.698, 0.7818, 0.1978, 0.6398, 0.1978, 0.666, 0.1801, 0.666, 0.1801, 0.6398, 0.5445, 0.7992, 0.5219, 0.7992, 0.5219, 0.7818, 0.5445, 0.7818, 0.6754, 0.7992, 0.6502, 0.7992, 0.6503, 0.7818, 0.6754, 0.7818, 0.1978, 0.666, 0.1978, 0.6928, 0.1801, 0.6928, 0.1801, 0.666, 0.5219, 0.7992, 0.5027, 0.7992, 0.5027, 0.7818, 0.5219, 0.7818, 0.6502, 0.7992, 0.6236, 0.7992, 0.6236, 0.7818, 0.6503, 0.7818, 0.1978, 0.6928, 0.1978, 0.719, 0.1801, 0.719, 0.1801, 0.6928, 0.5027, 0.7992, 0.4834, 0.7992, 0.4834, 0.7818, 0.5026, 0.7818, 0.6236, 0.7992, 0.5963, 0.7992, 0.5963, 0.7818, 0.6236, 0.7818, 0.1978, 0.719, 0.1978, 0.7437, 0.1801, 0.7437, 0.1801, 0.719, 0.4834, 0.7992, 0.4608, 0.7992, 0.4608, 0.7818, 0.4834, 0.7818, 0.1978, 0.7437, 0.1979, 0.7659, 0.1801, 0.7659, 0.1801, 0.7437, 0.4608, 0.7992, 0.4356, 0.7992, 0.4356, 0.7818, 0.4608, 0.7818, 0.1801, 0.7659, 0.1801, 0.7848, 0.1801, 0.7848, 0.1801, 0.7659, 0.4356, 0.7818, 0.409, 0.7818, 0.409, 0.7818, 0.4356, 0.7818, 0.9374, 0.1764, 0.9148, 0.1761, 0.9148, 0.1761, 0.9374, 0.1764, 0.409, 0.7818, 0.3817, 0.7818, 0.3817, 0.7818, 0.409, 0.7818, 0.9148, 0.1761, 0.8897, 0.1759, 0.8897, 0.1759, 0.9148, 0.1761, 0.3817, 0.7818, 0.3551, 0.7818, 0.3551, 0.7818, 0.3817, 0.7818, 0.8897, 0.1759, 0.863, 0.1758, 0.863, 0.1758, 0.8897, 0.1759, 0.3551, 0.7818, 0.3299, 0.7818, 0.3299, 0.7818, 0.3551, 0.7818, 0.863, 0.1758, 0.8358, 0.1758, 0.8358, 0.1758, 0.863, 0.1758, 0.3299, 0.7818, 0.3073, 0.7818, 0.3073, 0.7818, 0.3299, 0.7818, 0.8358, 0.1758, 0.8091, 0.1759, 0.8091, 0.1759, 0.8358, 0.1758, 0.1801, 0.574, 0.1801, 0.5929, 0.1801, 0.5929, 0.1801, 0.574, 0.8091, 0.1759, 0.7839, 0.1761, 0.7839, 0.1761, 0.8091, 0.1759, 0.1801, 0.5929, 0.1801, 0.6151, 0.1801, 0.6151, 0.1801, 0.5929, 0.5963, 0.7818, 0.5697, 0.7818, 0.5697, 0.7818, 0.5963, 0.7818, 0.7839, 0.1761, 0.7613, 0.1764, 0.7613, 0.1764, 0.7839, 0.1761, 0.1801, 0.6151, 0.1801, 0.6398, 0.1801, 0.6398, 0.1801, 0.6151, 0.5697, 0.7818, 0.5445, 0.7818, 0.5445, 0.7818, 0.5697, 0.7818, 0.698, 0.7818, 0.6754, 0.7818, 0.6754, 0.7818, 0.698, 0.7818, 0.1801, 0.6398, 0.1801, 0.666, 0.1801, 0.666, 0.1801, 0.6398, 0.5445, 0.7818, 0.5219, 0.7818, 0.5219, 0.7818, 0.5445, 0.7818, 0.6754, 0.7818, 0.6503, 0.7818, 0.6503, 0.7818, 0.6754, 0.7818, 0.1801, 0.666, 0.1801, 0.6928, 0.1801, 0.6928, 0.1801, 0.666, 0.5219, 0.7818, 0.5027, 0.7818, 0.5027, 0.7818, 0.5219, 0.7818, 0.6503, 0.7818, 0.6236, 0.7818, 0.6236, 0.7818, 0.6503, 0.7818, 0.1801, 0.6928, 0.1801, 0.719, 0.1801, 0.719, 0.1801, 0.6928, 0.5026, 0.7818, 0.4834, 0.7818, 0.4834, 0.7818, 0.5026, 0.7818, 0.6236, 0.7818, 0.5963, 0.7818, 0.5963, 0.7818, 0.6236, 0.7818, 0.1801, 0.719, 0.1801, 0.7437, 0.1801, 0.7437, 0.1801, 0.719, 0.4834, 0.7818, 0.4608, 0.7818, 0.4608, 0.7818, 0.4834, 0.7818, 0.1801, 0.7437, 0.1801, 0.7659, 0.1801, 0.7659, 0.1801, 0.7437, 0.4608, 0.7818, 0.4356, 0.7818, 0.4356, 0.7818, 0.4608, 0.7818, 0.09813, 0.3071, 0.1249, 0.3018, 0.1522, 0.3018, 0.179, 0.3071, 0.2042, 0.3173, 0.2269, 0.3322, 0.2462, 0.3512, 0.2613, 0.3735, 0.2718, 0.3982, 0.2771, 0.4245, 0.2771, 0.4513, 0.2718, 0.4776, 0.2613, 0.5024, 0.2462, 0.5247, 0.2269, 0.5436, 0.2042, 0.5585, 0.179, 0.5688, 0.1522, 0.574, 0.1249, 0.574, 0.09813, 0.5688, 0.07292, 0.5585, 0.05023, 0.5436, 0.03093, 0.5247, 0.01577, 0.5024, 0.005324, 0.4776, 8.836e-09, 0.4513, 0.0, 0.4245, 0.005324, 0.3982, 0.01577, 0.3735, 0.03093, 0.3512, 0.05023, 0.3322, 0.07292, 0.3173, 0.6177, 0.3024, 0.6311, 0.3024, 0.6513, 0.6049, 0.6245, 0.6049, 0.8204, 0.3026, 0.8318, 0.3028, 0.8758, 0.6041, 0.8531, 0.6038, 0.3513, 0.3025, 0.3626, 0.3025, 0.33, 0.6049, 0.3073, 0.6049, 0.5665, 0.3025, 0.5779, 0.3024, 0.5452, 0.6049, 0.5225, 0.6049, 0.7672, 0.3025, 0.7806, 0.3024, 0.7738, 0.6035, 0.7471, 0.6036, 0.4218, 0.0, 0.4352, 2.014e-06, 0.4553, 0.3024, 0.4285, 0.3024, 0.4081, 0.0, 0.4218, 0.0, 0.4285, 0.3024, 0.4013, 0.3024, 0.4159, 0.3024, 0.4285, 0.3024, 0.4612, 0.6049, 0.436, 0.6049, 0.6311, 0.3024, 0.6438, 0.3025, 0.6765, 0.6049, 0.6513, 0.6049, 0.3609, 1.906e-05, 0.3706, 1.175e-05, 0.3266, 0.3024, 0.3073, 0.3024, 0.3626, 0.3025, 0.3753, 0.3024, 0.3552, 0.6049, 0.33, 0.6049, 0.5779, 0.3024, 0.5906, 0.3024, 0.5704, 0.6049, 0.5452, 0.6049, 0.7806, 0.3024, 0.7943, 0.3024, 0.8011, 0.6035, 0.7738, 0.6035, 0.4352, 2.014e-06, 0.4478, 5.971e-06, 0.4805, 0.3024, 0.4553, 0.3024, 0.4285, 0.3024, 0.4399, 0.3025, 0.4839, 0.6049, 0.4612, 0.6049, 0.6438, 0.3025, 0.6552, 0.3025, 0.6992, 0.6049, 0.6765, 0.6049, 0.3706, 1.175e-05, 0.382, 5.989e-06, 0.3493, 0.3024, 0.3266, 0.3024, 0.3753, 0.3024, 0.3887, 0.3024, 0.382, 0.6049, 0.3552, 0.6049, 0.5906, 0.3024, 0.604, 0.3024, 0.5972, 0.6048, 0.5704, 0.6049, 0.7943, 0.3024, 0.8078, 0.3025, 0.8279, 0.6036, 0.8011, 0.6035, 0.4478, 5.971e-06, 0.4592, 1.173e-05, 0.5032, 0.3024, 0.4805, 0.3024, 0.4399, 0.3025, 0.4496, 0.3025, 0.5032, 0.6049, 0.4839, 0.6049, 0.7431, 0.3028, 0.7545, 0.3026, 0.7218, 0.6038, 0.6992, 0.6041, 0.382, 5.989e-06, 0.3946, 2.014e-06, 0.3745, 0.3024, 0.3493, 0.3024, 0.3887, 0.3024, 0.4024, 0.3024, 0.4092, 0.6048, 0.382, 0.6049, 0.604, 0.3024, 0.6177, 0.3024, 0.6245, 0.6049, 0.5972, 0.6048, 0.8078, 0.3025, 0.8204, 0.3026, 0.8531, 0.6038, 0.8279, 0.6036, 0.4592, 1.173e-05, 0.4689, 1.906e-05, 0.5225, 0.3024, 0.5032, 0.3024, 0.5568, 0.3025, 0.5665, 0.3025, 0.5225, 0.6049, 0.5032, 0.6049, 0.7545, 0.3026, 0.7672, 0.3025, 0.7471, 0.6036, 0.7218, 0.6038, 0.3946, 2.014e-06, 0.4081, 0.0, 0.4013, 0.3024, 0.3745, 0.3024, 0.0, 0.0, 0.0, 0.0, 0.0, 0.0, 0.0, 0.0, 0.0, 0.0, 0.0, 0.0, 0.0, 0.0, 0.0, 0.0, 0.0, 0.0, 0.0, 0.0, 0.0, 0.0, 0.0, 0.0, 0.0, 0.0, 0.0, 0.0, 0.0, 0.0, 0.0, 0.0, 0.0, 0.0, 0.0, 0.0, 0.0, 0.0, 0.0, 0.0, 0.0, 0.0, 0.0, 0.0, 0.0, 0.0, 0.0, 0.0, 0.0, 0.0, 0.0, 0.0, 0.0, 0.0, 0.0, 0.0, 0.0, 0.0, 0.0, 0.0, 0.0, 0.0, 0.0, 0.0, 0.0, 0.0, 0.0, 0.0, 0.0, 0.0, 0.0, 0.0, 0.0, 0.0, 0.0, 0.0, 0.0, 0.0, 0.0, 0.0, 0.0, 0.0, 0.0, 0.0, 0.0, 0.0, 0.0, 0.0, 0.0, 0.0, 0.0, 0.0, 0.0, 0.0, 0.0, 0.0, 0.0, 0.0, 0.0, 0.0, 0.0, 0.0, 0.0, 0.0, 0.0, 0.0, 0.0, 0.0, 0.0, 0.0, 0.0, 0.0, 0.0, 0.0, 0.0, 0.0, 0.0, 0.0, 0.0, 0.0, 0.0, 0.0, 0.0, 0.0, 0.0, 0.0, 0.0, 0.0, 0.0, 0.0, 0.0, 0.0, 0.0, 0.0, 0.0, 0.0, 0.0, 0.0, 0.0, 0.0, 0.0, 0.0, 0.0, 0.0, 0.0, 0.0, 0.0, 0.0, 0.0, 0.0, 0.0, 0.0, 0.0, 0.0, 0.0, 0.0, 0.0, 0.0, 0.0, 0.0, 0.0, 0.0, 0.0, 0.0, 0.0, 0.0, 0.0, 0.0, 0.0, 0.0, 0.0, 0.0, 0.0, 0.0, 0.0, 0.0, 0.0, 0.0, 0.0, 0.0, 0.0, 0.0, 0.0, 0.0, 0.0, 0.0, 0.0, 0.0, 0.0, 0.0, 0.0, 0.0, 0.0, 0.0, 0.0, 0.0, 0.0, 0.0, 0.0, 0.0, 0.0, 0.0, 0.0, 0.0, 0.0, 0.0, 0.0, 0.0, 0.0, 0.0, 0.0, 0.0, 0.0, 0.0, 0.0, 0.0, 0.0, 0.0, 0.0, 0.0, 0.0, 0.0, 0.0, 0.0, 0.0, 0.0, 0.0, 0.0, 0.0, 0.0, 0.0, 0.0, 0.0, 0.0, 0.0, 0.0, 0.0, 0.0, 0.0, 0.0, 0.0, 0.0, 0.0, 0.0, 0.0, 0.0, 0.0, 0.0, 0.0, 0.0, 0.0, 0.0, 0.0, 0.0, 0.0, 0.0])
me_cylinder.use_remesh_preserve_volume = False
me_cylinder.use_remesh_preserve_attributes = False
me_cylinder.use_mirror_vertex_groups = False
me_cylinder.update()

# ---- objects
ob_cylinder = bpy.data.objects.new('Cylinder', me_cylinder)

# ---- transforms, parenting, visibility, modifiers, constraints
ob_cylinder.location = (0.0, 0.0, 0.0)
ob_cylinder.lineart.crease_threshold = 0.0

# ---- collection membership
col_collection_1.objects.link(ob_cylinder)

# ---- scene / render settings (as saved in the file)
scene.frame_start = 1; scene.frame_end = 250; scene.frame_set(1)
scene.render.engine = 'BLENDER_EEVEE_NEXT'
scene.render.resolution_percentage = 50
scene.render.dither_intensity = 0.0
scene.cycles.use_denoising = False
scene.cycles.samples = 128
scene.cycles.sampling_pattern = 'TABULATED_SOBOL'
scene.cycles.use_adaptive_sampling = False
scene.cycles.use_light_tree = False
scene.cycles.blur_glossy = 0.0
scene.cycles.sample_clamp_indirect = 0.0
scene.view_settings.view_transform = 'Standard'
bpy.context.view_layer.update()

# ---- added for rendering (the .blend has no active camera and no usable light): camera, sun
cam_auto = bpy.data.cameras.new('AutoCamera')
cam_auto.lens = 50.0
cam_auto.sensor_width = 36.0
cam_auto.clip_end = 1000.0
ob_auto_camera = bpy.data.objects.new('AutoCamera', cam_auto)
scene.collection.objects.link(ob_auto_camera)
ob_auto_camera.location = (4.51971, -5.42366, 2.47797)
ob_auto_camera.rotation_euler = (1.09748, -7.21219e-08, 0.694738)
scene.camera = ob_auto_camera
light_auto_sun = bpy.data.lights.new('AutoSun', 'SUN')
light_auto_sun.energy = 3.0
light_auto_sun.angle = 0.0523599
ob_auto_sun = bpy.data.objects.new('AutoSun', light_auto_sun)
scene.collection.objects.link(ob_auto_sun)
ob_auto_sun.rotation_euler = (0.872665, 0.174533, 0.523599)
bpy.context.view_layer.update()

